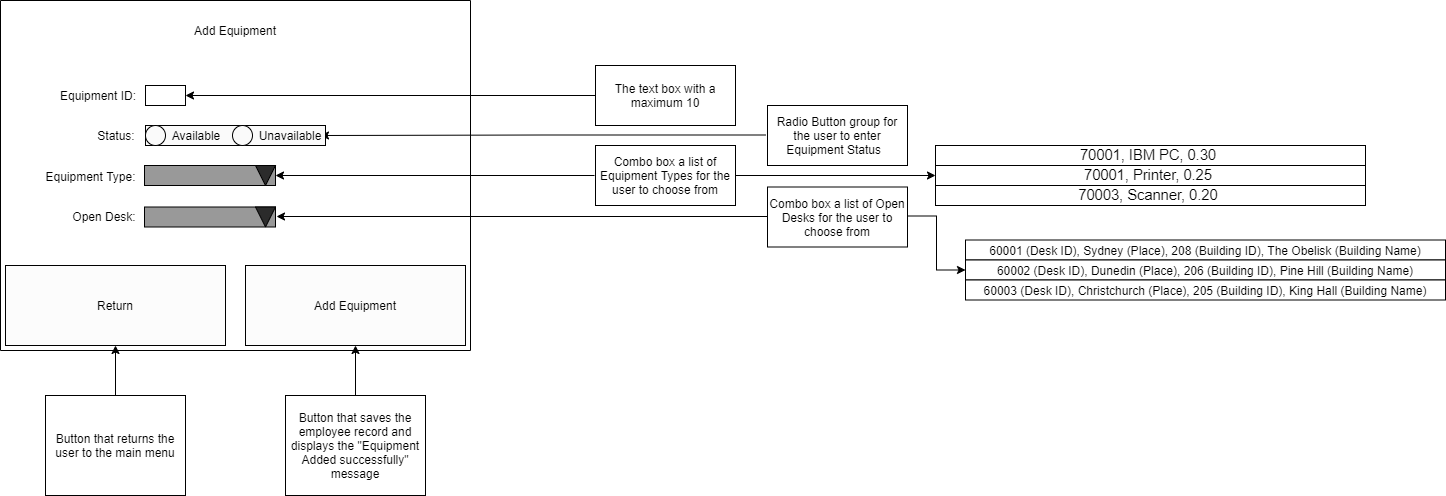

The diagram above was exported from draw.io. Its source (the exported page's mxGraphModel, read from the mxfile embedded in the PNG):
<mxGraphModel dx="1108" dy="488" grid="1" gridSize="10" guides="1" tooltips="1" connect="1" arrows="1" fold="1" page="1" pageScale="1" pageWidth="850" pageHeight="1100" math="0" shadow="0">
  <root>
    <mxCell id="0" />
    <mxCell id="1" parent="0" />
    <mxCell id="oM_-mhzJRseyRYUNXLXD-1" value="" style="rounded=0;whiteSpace=wrap;html=1;rotation=-90;" parent="1" vertex="1">
      <mxGeometry x="265" y="5" width="350" height="470" as="geometry" />
    </mxCell>
    <mxCell id="oM_-mhzJRseyRYUNXLXD-2" value="Add Equipment" style="text;html=1;strokeColor=none;fillColor=none;align=center;verticalAlign=middle;whiteSpace=wrap;rounded=0;" parent="1" vertex="1">
      <mxGeometry x="390" y="80" width="100" height="30" as="geometry" />
    </mxCell>
    <mxCell id="oM_-mhzJRseyRYUNXLXD-3" value="" style="rounded=0;whiteSpace=wrap;html=1;fillColor=#FFFFFF;" parent="1" vertex="1">
      <mxGeometry x="350" y="150" width="40" height="20" as="geometry" />
    </mxCell>
    <mxCell id="oM_-mhzJRseyRYUNXLXD-4" value="Equipment ID:" style="text;html=1;strokeColor=none;fillColor=none;align=center;verticalAlign=middle;whiteSpace=wrap;rounded=0;" parent="1" vertex="1">
      <mxGeometry x="263" y="145" width="80" height="30" as="geometry" />
    </mxCell>
    <mxCell id="oM_-mhzJRseyRYUNXLXD-6" style="edgeStyle=orthogonalEdgeStyle;rounded=0;orthogonalLoop=1;jettySize=auto;html=1;exitX=0;exitY=0.5;exitDx=0;exitDy=0;entryX=1;entryY=0.5;entryDx=0;entryDy=0;" parent="1" source="oM_-mhzJRseyRYUNXLXD-7" target="oM_-mhzJRseyRYUNXLXD-3" edge="1">
      <mxGeometry relative="1" as="geometry" />
    </mxCell>
    <mxCell id="oM_-mhzJRseyRYUNXLXD-7" value="The text box with a maximum 10" style="rounded=0;whiteSpace=wrap;html=1;" parent="1" vertex="1">
      <mxGeometry x="800" y="130" width="140" height="60" as="geometry" />
    </mxCell>
    <mxCell id="oM_-mhzJRseyRYUNXLXD-15" value="Return" style="rounded=0;whiteSpace=wrap;html=1;fillColor=#FCFCFC;" parent="1" vertex="1">
      <mxGeometry x="210" y="330" width="220" height="80" as="geometry" />
    </mxCell>
    <mxCell id="oM_-mhzJRseyRYUNXLXD-16" value="Add Equipment" style="rounded=0;whiteSpace=wrap;html=1;fillColor=#FCFCFC;" parent="1" vertex="1">
      <mxGeometry x="450" y="330" width="220" height="80" as="geometry" />
    </mxCell>
    <mxCell id="oM_-mhzJRseyRYUNXLXD-22" style="edgeStyle=orthogonalEdgeStyle;rounded=0;orthogonalLoop=1;jettySize=auto;html=1;exitX=0.5;exitY=0;exitDx=0;exitDy=0;" parent="1" source="oM_-mhzJRseyRYUNXLXD-23" target="oM_-mhzJRseyRYUNXLXD-16" edge="1">
      <mxGeometry relative="1" as="geometry" />
    </mxCell>
    <mxCell id="oM_-mhzJRseyRYUNXLXD-23" value="Button that saves the employee record and displays the &quot;Equipment Added successfully&quot; message" style="rounded=0;whiteSpace=wrap;html=1;" parent="1" vertex="1">
      <mxGeometry x="490" y="460" width="140" height="100" as="geometry" />
    </mxCell>
    <mxCell id="oM_-mhzJRseyRYUNXLXD-24" style="edgeStyle=orthogonalEdgeStyle;rounded=0;orthogonalLoop=1;jettySize=auto;html=1;exitX=0.5;exitY=0;exitDx=0;exitDy=0;entryX=0.5;entryY=1;entryDx=0;entryDy=0;" parent="1" source="oM_-mhzJRseyRYUNXLXD-25" target="oM_-mhzJRseyRYUNXLXD-15" edge="1">
      <mxGeometry relative="1" as="geometry" />
    </mxCell>
    <mxCell id="oM_-mhzJRseyRYUNXLXD-25" value="Button that returns the user to the main menu" style="rounded=0;whiteSpace=wrap;html=1;" parent="1" vertex="1">
      <mxGeometry x="250" y="460" width="140" height="100" as="geometry" />
    </mxCell>
    <mxCell id="oM_-mhzJRseyRYUNXLXD-38" style="edgeStyle=orthogonalEdgeStyle;rounded=0;orthogonalLoop=1;jettySize=auto;html=1;exitX=0;exitY=0.5;exitDx=0;exitDy=0;entryX=1;entryY=0.5;entryDx=0;entryDy=0;" parent="1" edge="1" target="J4PFHvS38BnXwb2HHGGA-5">
      <mxGeometry relative="1" as="geometry">
        <mxPoint x="970" y="199.5" as="sourcePoint" />
        <mxPoint x="570" y="200" as="targetPoint" />
      </mxGeometry>
    </mxCell>
    <mxCell id="oM_-mhzJRseyRYUNXLXD-39" value="Radio Button group for the user to enter Equipment Status&amp;nbsp;&amp;nbsp;" style="rounded=0;whiteSpace=wrap;html=1;" parent="1" vertex="1">
      <mxGeometry x="972" y="170" width="140" height="60" as="geometry" />
    </mxCell>
    <mxCell id="oM_-mhzJRseyRYUNXLXD-40" value="&amp;nbsp; &amp;nbsp; &amp;nbsp; &amp;nbsp; &amp;nbsp; &amp;nbsp; &amp;nbsp; &amp;nbsp; &amp;nbsp; &amp;nbsp; &amp;nbsp;Status:" style="text;html=1;strokeColor=none;fillColor=none;align=center;verticalAlign=middle;whiteSpace=wrap;rounded=0;" parent="1" vertex="1">
      <mxGeometry x="225" y="185" width="122" height="30" as="geometry" />
    </mxCell>
    <mxCell id="oM_-mhzJRseyRYUNXLXD-41" value="" style="rounded=0;whiteSpace=wrap;html=1;fillColor=#FAFAFA;" parent="1" vertex="1">
      <mxGeometry x="350" y="190" width="180" height="20" as="geometry" />
    </mxCell>
    <mxCell id="J4PFHvS38BnXwb2HHGGA-1" value="" style="ellipse;whiteSpace=wrap;html=1;aspect=fixed;fillColor=#FAFAFA;" vertex="1" parent="1">
      <mxGeometry x="350" y="190" width="20" height="20" as="geometry" />
    </mxCell>
    <mxCell id="J4PFHvS38BnXwb2HHGGA-2" value="" style="ellipse;whiteSpace=wrap;html=1;aspect=fixed;fillColor=#FAFAFA;" vertex="1" parent="1">
      <mxGeometry x="437" y="190" width="20" height="20" as="geometry" />
    </mxCell>
    <mxCell id="J4PFHvS38BnXwb2HHGGA-3" value="Available" style="text;html=1;strokeColor=none;fillColor=none;align=center;verticalAlign=middle;whiteSpace=wrap;rounded=0;" vertex="1" parent="1">
      <mxGeometry x="371" y="185" width="60" height="30" as="geometry" />
    </mxCell>
    <mxCell id="J4PFHvS38BnXwb2HHGGA-5" value="Unavailable" style="text;html=1;strokeColor=none;fillColor=none;align=center;verticalAlign=middle;whiteSpace=wrap;rounded=0;" vertex="1" parent="1">
      <mxGeometry x="465" y="185" width="60" height="30" as="geometry" />
    </mxCell>
    <mxCell id="J4PFHvS38BnXwb2HHGGA-7" value="Equipment Type:" style="text;html=1;strokeColor=none;fillColor=none;align=center;verticalAlign=middle;whiteSpace=wrap;rounded=0;" vertex="1" parent="1">
      <mxGeometry x="249" y="226" width="93" height="30" as="geometry" />
    </mxCell>
    <mxCell id="J4PFHvS38BnXwb2HHGGA-9" value="" style="rounded=0;whiteSpace=wrap;html=1;fillColor=#999999;" vertex="1" parent="1">
      <mxGeometry x="349" y="230" width="131" height="20" as="geometry" />
    </mxCell>
    <mxCell id="J4PFHvS38BnXwb2HHGGA-10" value="" style="triangle;whiteSpace=wrap;html=1;fillColor=#2B2B2B;rotation=90;" vertex="1" parent="1">
      <mxGeometry x="460" y="230" width="20" height="20" as="geometry" />
    </mxCell>
    <mxCell id="J4PFHvS38BnXwb2HHGGA-11" style="edgeStyle=orthogonalEdgeStyle;rounded=0;orthogonalLoop=1;jettySize=auto;html=1;entryX=1;entryY=0.5;entryDx=0;entryDy=0;" edge="1" parent="1">
      <mxGeometry relative="1" as="geometry">
        <mxPoint x="799" y="240" as="sourcePoint" />
        <mxPoint x="480" y="240" as="targetPoint" />
      </mxGeometry>
    </mxCell>
    <mxCell id="J4PFHvS38BnXwb2HHGGA-17" style="edgeStyle=orthogonalEdgeStyle;rounded=0;orthogonalLoop=1;jettySize=auto;html=1;exitX=1;exitY=0.5;exitDx=0;exitDy=0;entryX=0;entryY=0.5;entryDx=0;entryDy=0;" edge="1" parent="1" source="J4PFHvS38BnXwb2HHGGA-12" target="J4PFHvS38BnXwb2HHGGA-15">
      <mxGeometry relative="1" as="geometry" />
    </mxCell>
    <mxCell id="J4PFHvS38BnXwb2HHGGA-12" value="Combo box a list of Equipment Types for the user to choose from" style="rounded=0;whiteSpace=wrap;html=1;" vertex="1" parent="1">
      <mxGeometry x="800" y="210" width="140" height="60" as="geometry" />
    </mxCell>
    <mxCell id="J4PFHvS38BnXwb2HHGGA-14" value="&lt;span lang=&quot;EN-NZ&quot; style=&quot;font-size: 11.0pt ; font-family: &amp;#34;arial&amp;#34; , sans-serif&quot;&gt;70001,&amp;nbsp;&lt;/span&gt;&lt;span lang=&quot;EN-NZ&quot; style=&quot;font-size: 11.0pt ; font-family: &amp;#34;arial&amp;#34; , sans-serif&quot;&gt;IBM PC,&amp;nbsp;&lt;/span&gt;&lt;span lang=&quot;EN-NZ&quot; style=&quot;font-size: 11.0pt ; font-family: &amp;#34;arial&amp;#34; , sans-serif&quot;&gt;0.30&amp;nbsp;&lt;/span&gt;" style="rounded=0;whiteSpace=wrap;html=1;" vertex="1" parent="1">
      <mxGeometry x="1140" y="210" width="430" height="20" as="geometry" />
    </mxCell>
    <mxCell id="J4PFHvS38BnXwb2HHGGA-15" value="&lt;span lang=&quot;EN-NZ&quot; style=&quot;font-size: 11.0pt ; font-family: &amp;#34;arial&amp;#34; , sans-serif&quot;&gt;&lt;span style=&quot;font-size: 14.6667px&quot;&gt;&lt;br&gt;70001,&amp;nbsp;&lt;/span&gt;&lt;span lang=&quot;EN-NZ&quot; style=&quot;font-size: 11.0pt ; font-family: &amp;#34;arial&amp;#34; , sans-serif&quot;&gt;Printer,&amp;nbsp;&lt;/span&gt;&lt;span lang=&quot;EN-NZ&quot; style=&quot;font-size: 11.0pt ; font-family: &amp;#34;arial&amp;#34; , sans-serif&quot;&gt;0.25&amp;nbsp;&lt;/span&gt;&lt;span style=&quot;font-size: 14.6667px&quot;&gt;&lt;br&gt;&lt;/span&gt;&amp;nbsp;&amp;nbsp;&lt;/span&gt;" style="rounded=0;whiteSpace=wrap;html=1;" vertex="1" parent="1">
      <mxGeometry x="1140" y="230" width="430" height="20" as="geometry" />
    </mxCell>
    <mxCell id="J4PFHvS38BnXwb2HHGGA-16" value="&lt;span lang=&quot;EN-NZ&quot; style=&quot;font-size: 11.0pt ; font-family: &amp;#34;arial&amp;#34; , sans-serif&quot;&gt;&lt;br&gt;&lt;br&gt;70003,&amp;nbsp;&lt;span lang=&quot;EN-NZ&quot; style=&quot;font-size: 11pt&quot;&gt;Scanner,&amp;nbsp;&lt;span lang=&quot;EN-NZ&quot; style=&quot;font-size: 11pt&quot;&gt;0.20&amp;nbsp;&lt;/span&gt;&lt;br&gt;&amp;nbsp;&lt;/span&gt;&lt;br&gt;&amp;nbsp;&lt;/span&gt;" style="rounded=0;whiteSpace=wrap;html=1;" vertex="1" parent="1">
      <mxGeometry x="1140" y="250" width="430" height="20" as="geometry" />
    </mxCell>
    <mxCell id="J4PFHvS38BnXwb2HHGGA-18" value="" style="rounded=0;whiteSpace=wrap;html=1;fillColor=#999999;" vertex="1" parent="1">
      <mxGeometry x="349" y="271.5" width="131" height="20" as="geometry" />
    </mxCell>
    <mxCell id="J4PFHvS38BnXwb2HHGGA-19" value="Open Desk:" style="text;html=1;strokeColor=none;fillColor=none;align=center;verticalAlign=middle;whiteSpace=wrap;rounded=0;" vertex="1" parent="1">
      <mxGeometry x="269" y="265.5" width="80" height="30" as="geometry" />
    </mxCell>
    <mxCell id="J4PFHvS38BnXwb2HHGGA-20" value="" style="triangle;whiteSpace=wrap;html=1;fillColor=#2B2B2B;rotation=90;" vertex="1" parent="1">
      <mxGeometry x="460" y="271.5" width="20" height="20" as="geometry" />
    </mxCell>
    <mxCell id="J4PFHvS38BnXwb2HHGGA-21" style="edgeStyle=orthogonalEdgeStyle;rounded=0;orthogonalLoop=1;jettySize=auto;html=1;exitX=0;exitY=0.5;exitDx=0;exitDy=0;entryX=1;entryY=0.5;entryDx=0;entryDy=0;" edge="1" parent="1">
      <mxGeometry relative="1" as="geometry">
        <mxPoint x="1001" y="281" as="sourcePoint" />
        <mxPoint x="481" y="281" as="targetPoint" />
      </mxGeometry>
    </mxCell>
    <mxCell id="J4PFHvS38BnXwb2HHGGA-22" style="edgeStyle=orthogonalEdgeStyle;rounded=0;orthogonalLoop=1;jettySize=auto;html=1;exitX=1;exitY=0.5;exitDx=0;exitDy=0;entryX=0;entryY=0.5;entryDx=0;entryDy=0;" edge="1" parent="1" target="J4PFHvS38BnXwb2HHGGA-24">
      <mxGeometry relative="1" as="geometry">
        <mxPoint x="1112" y="280.5" as="sourcePoint" />
      </mxGeometry>
    </mxCell>
    <mxCell id="J4PFHvS38BnXwb2HHGGA-23" value="&lt;span style=&quot;font-family: &amp;#34;arial&amp;#34; , sans-serif&quot;&gt;&lt;br&gt;&lt;br&gt;60001 (Desk ID),&amp;nbsp;&lt;/span&gt;&lt;span style=&quot;font-family: &amp;#34;arial&amp;#34; , sans-serif&quot;&gt;Sydney (Place),&amp;nbsp;&lt;/span&gt;&lt;span style=&quot;font-family: &amp;#34;arial&amp;#34; , sans-serif&quot;&gt;208 (Building ID),&amp;nbsp;&lt;/span&gt;&lt;span style=&quot;font-family: &amp;#34;arial&amp;#34; , sans-serif&quot;&gt;The Obelisk (Building Name)&lt;/span&gt;&lt;span style=&quot;font-family: &amp;#34;arial&amp;#34; , sans-serif&quot;&gt;&lt;br&gt;&amp;nbsp;&lt;/span&gt;&lt;span style=&quot;font-family: &amp;#34;arial&amp;#34; , sans-serif&quot;&gt;&lt;br&gt;&amp;nbsp;&lt;/span&gt;" style="rounded=0;whiteSpace=wrap;html=1;" vertex="1" parent="1">
      <mxGeometry x="1170" y="304.5" width="480" height="20" as="geometry" />
    </mxCell>
    <mxCell id="J4PFHvS38BnXwb2HHGGA-24" value="&lt;span style=&quot;font-family: &amp;#34;arial&amp;#34; , sans-serif&quot;&gt;&lt;br&gt;&lt;br&gt;60002 (Desk ID),&amp;nbsp;&lt;/span&gt;&lt;span style=&quot;font-family: &amp;#34;arial&amp;#34; , sans-serif&quot;&gt;Dunedin (Place),&amp;nbsp;&lt;/span&gt;&lt;span style=&quot;font-family: &amp;#34;arial&amp;#34; , sans-serif&quot;&gt;206 (Building ID), Pine Hill&lt;/span&gt;&lt;span style=&quot;font-family: &amp;#34;arial&amp;#34; , sans-serif&quot;&gt;&amp;nbsp;(Building Name)&lt;/span&gt;&lt;span style=&quot;font-family: &amp;#34;arial&amp;#34; , sans-serif&quot;&gt;&lt;br&gt;&amp;nbsp;&lt;/span&gt;&lt;span style=&quot;font-family: &amp;#34;arial&amp;#34; , sans-serif&quot;&gt;&lt;br&gt;&amp;nbsp;&lt;/span&gt;" style="rounded=0;whiteSpace=wrap;html=1;" vertex="1" parent="1">
      <mxGeometry x="1170" y="324.5" width="480" height="20" as="geometry" />
    </mxCell>
    <mxCell id="J4PFHvS38BnXwb2HHGGA-25" value="&lt;span style=&quot;font-family: &amp;#34;arial&amp;#34; , sans-serif&quot;&gt;&lt;br&gt;&lt;br&gt;60003 (Desk ID),&amp;nbsp;&lt;/span&gt;&lt;span style=&quot;font-family: &amp;#34;arial&amp;#34; , sans-serif&quot;&gt;Christchurch (Place),&amp;nbsp;&lt;/span&gt;&lt;span style=&quot;font-family: &amp;#34;arial&amp;#34; , sans-serif&quot;&gt;205 (Building ID), King Hall&lt;/span&gt;&lt;span style=&quot;font-family: &amp;#34;arial&amp;#34; , sans-serif&quot;&gt;&amp;nbsp;(Building Name)&lt;/span&gt;&lt;span style=&quot;font-family: &amp;#34;arial&amp;#34; , sans-serif&quot;&gt;&lt;br&gt;&amp;nbsp;&lt;/span&gt;&lt;span style=&quot;font-family: &amp;#34;arial&amp;#34; , sans-serif&quot;&gt;&lt;br&gt;&amp;nbsp;&lt;/span&gt;" style="rounded=0;whiteSpace=wrap;html=1;" vertex="1" parent="1">
      <mxGeometry x="1170" y="344.5" width="480" height="20" as="geometry" />
    </mxCell>
    <mxCell id="J4PFHvS38BnXwb2HHGGA-35" value="Combo box a list of Open Desks for the user to choose from" style="rounded=0;whiteSpace=wrap;html=1;" vertex="1" parent="1">
      <mxGeometry x="972" y="251.5" width="140" height="60" as="geometry" />
    </mxCell>
  </root>
</mxGraphModel>